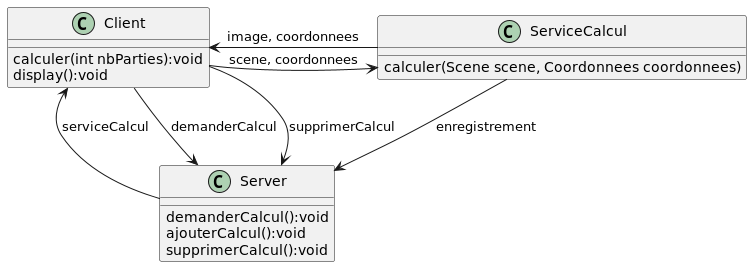

The diagram above was rendered by PlantUML. Its source (embedded in the PNG):
@startuml
'https://plantuml.com/class-diagram

class Client {
    calculer(int nbParties):void
    display():void
}

class Server {
    demanderCalcul():void
    ajouterCalcul():void
    supprimerCalcul():void
}

class ServiceCalcul {
    calculer(Scene scene, Coordonnees coordonnees)
}

Client <- ServiceCalcul : image, coordonnees
ServiceCalcul <- Client : scene, coordonnees

Server <-- Client : demanderCalcul
Client <-- Server : serviceCalcul
Server <-- Client : supprimerCalcul

ServiceCalcul --> Server : enregistrement

@enduml